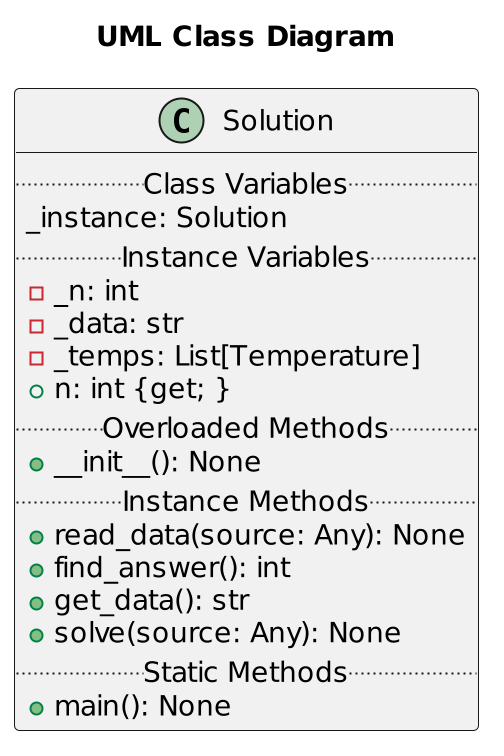

The diagram above was rendered by PlantUML. Its source (embedded in the PNG):
@startuml Solution
scale 2
title "UML Class Diagram"
class Solution {
    .. Class Variables ..
	_instance: Solution
    .. Instance Variables ..
    - _n: int
    - _data: str
    - _temps: List[Temperature]
    + n: int {get; }
    .. Overloaded Methods ..
    + __init__(): None
    .. Instance Methods ..
	+ read_data(source: Any): None
    + find_answer(): int
    + get_data(): str
    + solve(source: Any): None
    .. Static Methods ..
    + main(): None
}
@enduml